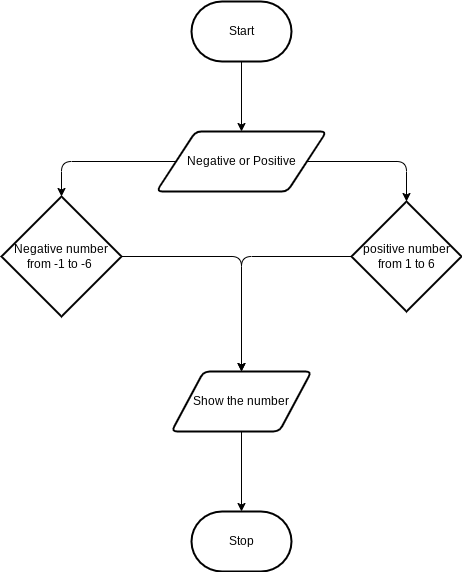

The diagram above was exported from draw.io. Its source (the exported page's mxGraphModel, read from the mxfile embedded in the PNG):
<mxGraphModel dx="1086" dy="692" grid="1" gridSize="10" guides="1" tooltips="1" connect="1" arrows="1" fold="1" page="1" pageScale="1" pageWidth="850" pageHeight="1100" math="0" shadow="0">
  <root>
    <mxCell id="0" />
    <mxCell id="1" parent="0" />
    <mxCell id="5" style="edgeStyle=none;html=1;" edge="1" parent="1" source="2" target="4">
      <mxGeometry relative="1" as="geometry" />
    </mxCell>
    <mxCell id="2" value="Start" style="strokeWidth=2;html=1;shape=mxgraph.flowchart.terminator;whiteSpace=wrap;" parent="1" vertex="1">
      <mxGeometry x="230" y="70" width="100" height="60" as="geometry" />
    </mxCell>
    <mxCell id="3" value="Stop" style="strokeWidth=2;html=1;shape=mxgraph.flowchart.terminator;whiteSpace=wrap;" parent="1" vertex="1">
      <mxGeometry x="230" y="580" width="100" height="60" as="geometry" />
    </mxCell>
    <mxCell id="8" style="edgeStyle=orthogonalEdgeStyle;html=1;entryX=0.5;entryY=0;entryDx=0;entryDy=0;entryPerimeter=0;" edge="1" parent="1" source="4" target="7">
      <mxGeometry relative="1" as="geometry" />
    </mxCell>
    <mxCell id="9" style="edgeStyle=orthogonalEdgeStyle;html=1;entryX=0.5;entryY=0;entryDx=0;entryDy=0;entryPerimeter=0;" edge="1" parent="1" source="4" target="6">
      <mxGeometry relative="1" as="geometry" />
    </mxCell>
    <mxCell id="4" value="Negative or Positive" style="shape=parallelogram;html=1;strokeWidth=2;perimeter=parallelogramPerimeter;whiteSpace=wrap;rounded=1;arcSize=12;size=0.23;" vertex="1" parent="1">
      <mxGeometry x="195" y="200" width="170" height="60" as="geometry" />
    </mxCell>
    <mxCell id="13" style="edgeStyle=orthogonalEdgeStyle;html=1;entryX=0.5;entryY=0;entryDx=0;entryDy=0;" edge="1" parent="1" source="6" target="11">
      <mxGeometry relative="1" as="geometry" />
    </mxCell>
    <mxCell id="6" value="positive number&lt;br&gt;from 1 to 6" style="strokeWidth=2;html=1;shape=mxgraph.flowchart.decision;whiteSpace=wrap;" vertex="1" parent="1">
      <mxGeometry x="390" y="270" width="110" height="110" as="geometry" />
    </mxCell>
    <mxCell id="12" style="edgeStyle=orthogonalEdgeStyle;html=1;entryX=0.5;entryY=0;entryDx=0;entryDy=0;" edge="1" parent="1" source="7" target="11">
      <mxGeometry relative="1" as="geometry" />
    </mxCell>
    <mxCell id="7" value="Negative number&lt;br&gt;from -1 to -6&amp;nbsp;" style="strokeWidth=2;html=1;shape=mxgraph.flowchart.decision;whiteSpace=wrap;" vertex="1" parent="1">
      <mxGeometry x="40" y="265" width="120" height="120" as="geometry" />
    </mxCell>
    <mxCell id="14" style="edgeStyle=orthogonalEdgeStyle;html=1;entryX=0.5;entryY=0;entryDx=0;entryDy=0;entryPerimeter=0;" edge="1" parent="1" source="11" target="3">
      <mxGeometry relative="1" as="geometry" />
    </mxCell>
    <mxCell id="11" value="Show the number" style="shape=parallelogram;html=1;strokeWidth=2;perimeter=parallelogramPerimeter;whiteSpace=wrap;rounded=1;arcSize=12;size=0.23;" vertex="1" parent="1">
      <mxGeometry x="210" y="440" width="140" height="60" as="geometry" />
    </mxCell>
  </root>
</mxGraphModel>